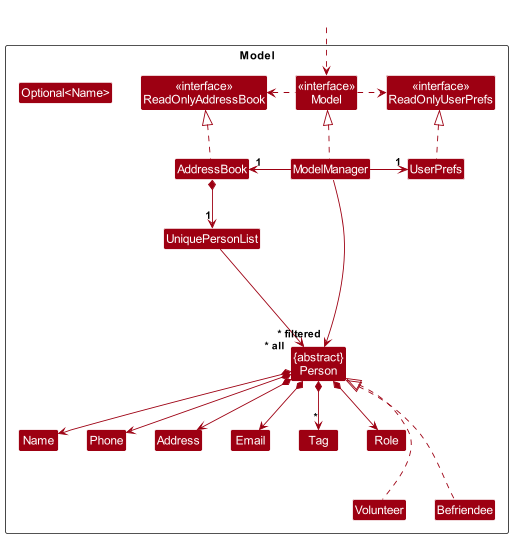

The diagram above was rendered by PlantUML. Its source (embedded in the PNG):
@startuml
!include style.puml
skinparam arrowThickness 1.1
skinparam arrowColor MODEL_COLOR
skinparam classBackgroundColor MODEL_COLOR

Package Model as ModelPackage <<Rectangle>>{
Class "<<interface>>\nReadOnlyAddressBook" as ReadOnlyAddressBook
Class "<<interface>>\nReadOnlyUserPrefs" as ReadOnlyUserPrefs
Class "<<interface>>\nModel" as Model
Class AddressBook
Class ModelManager
Class UserPrefs

Class UniquePersonList
Class "{abstract}\nPerson" as Person
Class Address
Class Email
Class Name
Class Phone
Class Tag
Class Role
Class "Optional<Name>"

Class Volunteer
Class Befriendee

Class I #FFFFFF
}

Class HiddenOutside #FFFFFF
HiddenOutside ..> Model

AddressBook .up.|> ReadOnlyAddressBook

ModelManager .up.|> Model
Model .right.> ReadOnlyUserPrefs
Model .left.> ReadOnlyAddressBook
ModelManager -left-> "1" AddressBook
ModelManager -right-> "1" UserPrefs
UserPrefs .up.|> ReadOnlyUserPrefs

AddressBook *--> "1" UniquePersonList
UniquePersonList --> "~* all" Person
Person *--> Name
Person *--> Phone
Person *--> Email
Person *--> Address
Person *--> "*" Tag
Person *--> Role

Volunteer .up.|> Person
Befriendee .up.|> Person

Person -[hidden]down--> Volunteer
Person -[hidden]down--> Befriendee


Person -[hidden]up--> I
UniquePersonList -[hidden]right-> I

Name -[hidden]right-> Phone
Phone -[hidden]right-> Address
Address -[hidden]right-> Email



ModelManager --> "~* filtered" Person
@enduml